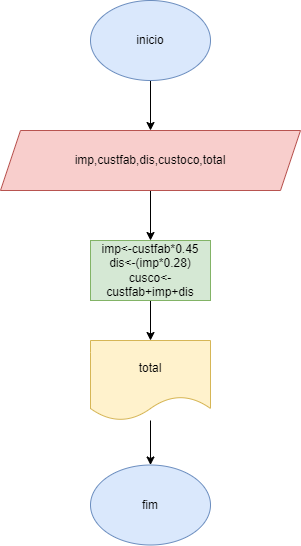

The diagram above was exported from draw.io. Its source (the exported page's mxGraphModel, read from the mxfile embedded in the PNG):
<mxGraphModel dx="1422" dy="794" grid="1" gridSize="10" guides="1" tooltips="1" connect="1" arrows="1" fold="1" page="1" pageScale="1" pageWidth="827" pageHeight="1169" math="0" shadow="0">
  <root>
    <mxCell id="0" />
    <mxCell id="1" parent="0" />
    <mxCell id="r-INy3WJOu9DwQt39uTn-6" value="" style="edgeStyle=orthogonalEdgeStyle;rounded=0;orthogonalLoop=1;jettySize=auto;html=1;" edge="1" parent="1" source="r-INy3WJOu9DwQt39uTn-1" target="r-INy3WJOu9DwQt39uTn-2">
      <mxGeometry relative="1" as="geometry" />
    </mxCell>
    <mxCell id="r-INy3WJOu9DwQt39uTn-1" value="inicio" style="ellipse;whiteSpace=wrap;html=1;fillColor=#dae8fc;strokeColor=#6c8ebf;" vertex="1" parent="1">
      <mxGeometry x="330" y="40" width="120" height="80" as="geometry" />
    </mxCell>
    <mxCell id="r-INy3WJOu9DwQt39uTn-7" value="" style="edgeStyle=orthogonalEdgeStyle;rounded=0;orthogonalLoop=1;jettySize=auto;html=1;" edge="1" parent="1" source="r-INy3WJOu9DwQt39uTn-2" target="r-INy3WJOu9DwQt39uTn-3">
      <mxGeometry relative="1" as="geometry" />
    </mxCell>
    <mxCell id="r-INy3WJOu9DwQt39uTn-2" value="imp,custfab,dis,custoco,total" style="shape=parallelogram;perimeter=parallelogramPerimeter;whiteSpace=wrap;html=1;fixedSize=1;fillColor=#f8cecc;strokeColor=#b85450;" vertex="1" parent="1">
      <mxGeometry x="240" y="170" width="300" height="60" as="geometry" />
    </mxCell>
    <mxCell id="r-INy3WJOu9DwQt39uTn-8" value="" style="edgeStyle=orthogonalEdgeStyle;rounded=0;orthogonalLoop=1;jettySize=auto;html=1;" edge="1" parent="1" source="r-INy3WJOu9DwQt39uTn-3" target="r-INy3WJOu9DwQt39uTn-4">
      <mxGeometry relative="1" as="geometry" />
    </mxCell>
    <mxCell id="r-INy3WJOu9DwQt39uTn-3" value="imp&amp;lt;-custfab*0.45&lt;br&gt;dis&amp;lt;-(imp*0.28)&lt;br&gt;cusco&amp;lt;-custfab+imp+dis" style="rounded=0;whiteSpace=wrap;html=1;fillColor=#d5e8d4;strokeColor=#82b366;" vertex="1" parent="1">
      <mxGeometry x="330" y="280" width="120" height="60" as="geometry" />
    </mxCell>
    <mxCell id="r-INy3WJOu9DwQt39uTn-9" value="" style="edgeStyle=orthogonalEdgeStyle;rounded=0;orthogonalLoop=1;jettySize=auto;html=1;" edge="1" parent="1" source="r-INy3WJOu9DwQt39uTn-4" target="r-INy3WJOu9DwQt39uTn-5">
      <mxGeometry relative="1" as="geometry" />
    </mxCell>
    <mxCell id="r-INy3WJOu9DwQt39uTn-4" value="total" style="shape=document;whiteSpace=wrap;html=1;boundedLbl=1;fillColor=#fff2cc;strokeColor=#d6b656;" vertex="1" parent="1">
      <mxGeometry x="330" y="380" width="120" height="80" as="geometry" />
    </mxCell>
    <mxCell id="r-INy3WJOu9DwQt39uTn-5" value="fim" style="ellipse;whiteSpace=wrap;html=1;fillColor=#dae8fc;strokeColor=#6c8ebf;" vertex="1" parent="1">
      <mxGeometry x="330" y="504.5" width="120" height="80" as="geometry" />
    </mxCell>
  </root>
</mxGraphModel>